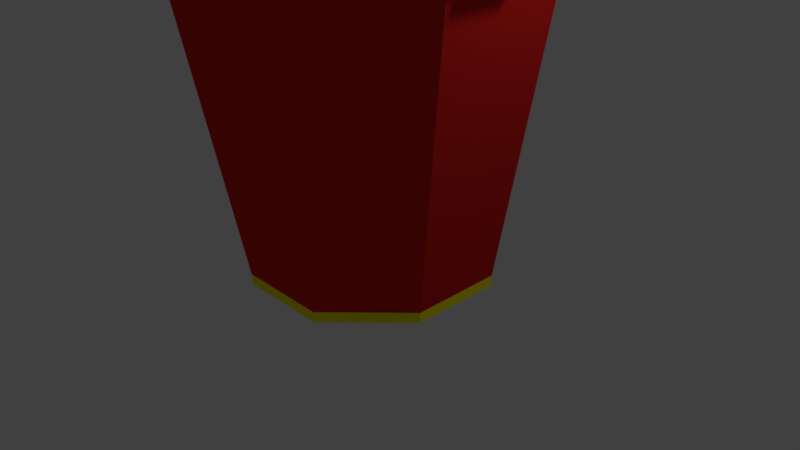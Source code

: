 # Source: BeachPale.blend  (saved by Blender 2.77.0; exported with 4.5.12 LTS)
import bpy
from mathutils import Matrix  # noqa: F401  (used for matrix-valued properties, if any)

bpy.ops.wm.read_factory_settings(use_empty=True)
scene = bpy.context.scene
scene.name = 'Scene'

# ---- collections
col_collection_1 = bpy.data.collections.new('Collection 1'); scene.collection.children.link(col_collection_1)

# ---- materials (node trees are filled in below, after node groups)
mat_pale_red_mat = bpy.data.materials.new('Pale_Red_Mat')
mat_pale_red_mat.alpha_threshold = 0.0
mat_pale_red_mat.use_transparent_shadow = False
mat_pale_red_mat.diffuse_color = (0.7357, 0.01978, 0.01731, 1.0)
mat_pale_red_mat.roughness = 0.5
mat_pale_yellow_mat = bpy.data.materials.new('Pale_Yellow_Mat')
mat_pale_yellow_mat.alpha_threshold = 0.0
mat_pale_yellow_mat.use_transparent_shadow = False
mat_pale_yellow_mat.diffuse_color = (1.0, 0.9433, 0.0, 1.0)
mat_pale_yellow_mat.roughness = 0.5

# ---- material node trees

# ---- world
world_world = bpy.data.worlds.new('World'); scene.world = world_world
world_world.color = (0.05088, 0.05088, 0.05088)
world_world.use_sun_shadow = False
world_world.sun_shadow_jitter_overblur = 0.0
world_world.cycles.sampling_method = 'MANUAL'

# ---- cameras
cam_camera = bpy.data.cameras.new('Camera')
cam_camera.clip_end = 100.0
cam_camera.lens = 35.0
cam_camera.sensor_width = 32.0
cam_camera.sensor_height = 18.0
cam_camera.ortho_scale = 7.314
cam_camera.dof.focus_distance = 0.0
cam_camera.dof.aperture_fstop = 128.0

# ---- lights
light_lamp = bpy.data.lights.new('Lamp', 'POINT')
light_lamp.transmission_factor = 0.0
light_lamp.cutoff_distance = 30.0
light_lamp.energy = 100.0
light_lamp.shadow_buffer_clip_start = 1.001
light_lamp.shadow_soft_size = 0.1
light_lamp.shadow_maximum_resolution = 0.006
light_lamp.use_absolute_resolution = True

# ---- meshes
me_cylinder = bpy.data.meshes.new('Cylinder')
me_cylinder.from_pydata([(0.0, 1.0, -1.0), (0.0002423, 1.427, 0.6948), (0.7071, 0.7071, -1.0), (1.009, 1.009, 0.6948), (1.0, 7.55e-08, -1.0), (1.427, 0.0005847, 0.6948), (0.7071, -0.7071, -1.0), (1.009, -1.008, 0.6948), (-3.258e-07, -1.0, -1.0), (0.0002419, -1.426, 0.6948), (-0.7071, -0.7071, -1.0), (-1.008, -1.008, 0.6948), (-1.0, 9.656e-07, -1.0), (-1.426, 0.000586, 0.6948), (-0.7071, 0.7071, -1.0), (-1.008, 1.009, 0.6948), (1.213, 1.214, 0.7325), (0.0002423, 1.716, 0.7325), (1.716, 0.0005847, 0.7325), (1.213, -1.212, 0.7325), (0.0002418, -1.715, 0.7325), (-1.213, -1.212, 0.7325), (-1.715, 0.0005862, 0.7325), (-1.213, 1.214, 0.7325), (1.014, 1.015, 0.8311), (0.0002422, 1.435, 0.8311), (1.434, 0.0005847, 0.8311), (1.014, -1.013, 0.8311), (0.0002418, -1.434, 0.8311), (-1.014, -1.013, 0.8311), (-1.434, 0.0005859, 0.8311), (-1.014, 1.015, 0.8311), (1.213, 1.214, 0.8311), (0.0002423, 1.716, 0.8311), (1.716, 0.0005847, 0.8311), (1.213, -1.212, 0.8311), (0.0002418, -1.715, 0.8311), (-1.213, -1.212, 0.8311), (-1.715, 0.0005862, 0.8311), (-1.213, 1.214, 0.8311), (-5.59e-16, 1.0, -1.056), (0.7071, 0.7071, -1.056), (1.0, 7.55e-08, -1.056), (0.7071, -0.7071, -1.056), (-3.258e-07, -1.0, -1.056), (-0.7071, -0.7071, -1.056), (-1.0, 9.656e-07, -1.056), (-0.7071, 0.7071, -1.056), (0.7569, 1.464, 0.8061), (0.4998, 1.57, 0.8061), (0.4998, 1.57, 0.7575), (0.7569, 1.464, 0.7575), (0.7583, 1.402, 0.7325), (0.7583, 1.402, 0.8311), (0.4551, 1.528, 0.7325), (0.4551, 1.528, 0.8311), (0.4767, 1.58, 0.7325), (0.4767, 1.58, 0.8311), (0.78, 1.454, 0.7325), (0.78, 1.454, 0.8311), (0.5123, 1.6, 0.7575), (0.5123, 1.6, 0.8061), (0.7694, 1.494, 0.7575), (0.7694, 1.494, 0.8061), (0.456, 1.53, 1.061), (0.4759, 1.578, 1.076), (0.7791, 1.452, 1.076), (0.7592, 1.404, 1.061), (0.3627, 1.305, 1.441), (0.3796, 1.345, 1.464), (0.6829, 1.22, 1.464), (0.6659, 1.179, 1.441), (0.1931, 0.8953, 1.812), (0.2057, 0.9257, 1.842), (0.509, 0.8001, 1.842), (0.4964, 0.7697, 1.812), (0.03044, 0.5027, 2.019), (0.03042, 0.5026, 2.056), (0.3336, 0.377, 2.056), (0.3337, 0.377, 2.019), (-0.7578, -1.401, 0.7325), (-0.7578, -1.401, 0.8311), (-0.4546, -1.526, 0.7325), (-0.4546, -1.526, 0.8311), (-0.7505, -1.455, 0.7602), (-0.4985, -1.56, 0.7602), (-0.7505, -1.455, 0.8034), (-0.4985, -1.56, 0.8034), (-0.7761, -1.445, 0.7325), (-0.4729, -1.57, 0.7325), (-0.7761, -1.445, 0.8311), (-0.4729, -1.57, 0.8311), (-0.7661, -1.493, 0.7602), (-0.514, -1.597, 0.7602), (-0.7661, -1.493, 0.8034), (-0.514, -1.597, 0.8034), (-0.7585, -1.402, 1.052), (-0.4553, -1.528, 1.052), (-0.7755, -1.443, 1.064), (-0.4722, -1.569, 1.064), (-0.6688, -1.186, 1.446), (-0.3655, -1.311, 1.446), (-0.6841, -1.223, 1.464), (-0.3809, -1.348, 1.464), (-0.545, -0.887, 1.783), (-0.2417, -1.013, 1.783), (-0.5555, -0.9125, 1.809), (-0.2523, -1.038, 1.809), (-0.3743, -0.4751, 2.018), (-0.07108, -0.6007, 2.018), (-0.374, -0.4743, 2.049), (-0.07073, -0.5999, 2.049)], [], [(5, 7, 6, 4), (7, 9, 8, 6), (9, 11, 10, 8), (11, 13, 12, 10), (13, 15, 14, 12), (15, 1, 0, 14), (3, 1, 17, 54, 52, 16), (1, 3, 2, 0), (8, 10, 45, 44), (3, 5, 4, 2), (9, 7, 19, 20), (15, 13, 22, 23), (5, 3, 16, 18), (11, 9, 20, 82, 80, 21), (1, 15, 23, 17), (7, 5, 18, 19), (13, 11, 21, 22), (17, 23, 39, 33), (22, 21, 37, 38), (20, 19, 35, 36), (18, 16, 32, 34), (23, 22, 38, 39), (19, 18, 34, 35), (25, 24, 32, 53, 55, 33), (24, 26, 34, 32), (26, 27, 35, 34), (27, 28, 36, 35), (28, 29, 37, 81, 83, 36), (29, 30, 38, 37), (30, 31, 39, 38), (31, 25, 33, 39), (12, 30, 29, 10), (28, 8, 10, 29), (27, 6, 8, 28), (26, 4, 6, 27), (24, 2, 4, 26), (25, 0, 2, 24), (31, 14, 0, 25), (30, 12, 14, 31), (40, 41, 42, 43, 44, 45, 46, 47), (14, 0, 40, 47), (4, 6, 43, 42), (10, 12, 46, 45), (0, 2, 41, 40), (6, 8, 44, 43), (12, 14, 47, 46), (2, 4, 42, 41), (0, 14, 12, 10, 8, 6, 4, 2), (57, 55, 64, 65), (52, 53, 32, 16), (54, 55, 57, 56), (52, 54, 56, 58), (49, 48, 63, 61), (54, 17, 33, 55), (53, 52, 58, 59), (49, 50, 56, 57), (51, 48, 59, 58), (48, 49, 57, 59), (50, 51, 58, 56), (63, 62, 60, 61), (50, 49, 61, 60), (51, 50, 60, 62), (48, 51, 62, 63), (64, 67, 71, 68), (53, 59, 66, 67), (55, 53, 67, 64), (59, 57, 65, 66), (71, 70, 74, 75), (67, 66, 70, 71), (66, 65, 69, 70), (65, 64, 68, 69), (74, 73, 77, 78), (70, 69, 73, 74), (69, 68, 72, 73), (68, 71, 75, 72), (76, 79, 78, 77), (73, 72, 76, 77), (72, 75, 79, 76), (75, 74, 78, 79), (21, 80, 81, 37), (36, 83, 82, 20), (81, 80, 88, 90), (85, 87, 95, 93), (90, 91, 99, 98), (82, 83, 91, 89), (80, 82, 89, 88), (85, 84, 88, 89), (86, 87, 91, 90), (87, 85, 89, 91), (84, 86, 90, 88), (93, 95, 94, 92), (84, 85, 93, 92), (86, 84, 92, 94), (87, 86, 94, 95), (98, 99, 103, 102), (83, 81, 96, 97), (91, 83, 97, 99), (81, 90, 98, 96), (100, 102, 106, 104), (96, 98, 102, 100), (97, 96, 100, 101), (99, 97, 101, 103), (107, 105, 109, 111), (101, 100, 104, 105), (103, 101, 105, 107), (102, 103, 107, 106), (109, 108, 110, 111), (106, 107, 111, 110), (104, 106, 110, 108), (105, 104, 108, 109), (78, 77, 110, 111), (76, 108, 110, 77), (78, 111, 109, 79), (79, 109, 108, 76)])
me_cylinder.polygons.foreach_set('material_index', [0, 0, 0, 0, 0, 0, 0, 0, 1, 0, 0, 0, 0, 0, 0, 0, 0, 0, 0, 0, 0, 0, 0, 0, 0, 0, 0, 0, 0, 0, 0, 0, 0, 0, 0, 0, 0, 0, 0, 0, 1, 1, 1, 1, 1, 1, 1, 0, 1, 0, 1, 0, 0, 0, 0, 1, 1, 1, 1, 0, 0, 0, 0, 1, 1, 1, 1, 1, 1, 1, 1, 1, 1, 1, 1, 0, 1, 1, 1, 0, 0, 1, 0, 1, 1, 0, 1, 1, 1, 1, 0, 0, 0, 0, 1, 1, 1, 1, 1, 1, 1, 1, 1, 1, 1, 1, 0, 1, 1, 1, 1, 1, 1, 1])
me_cylinder.materials.append(mat_pale_red_mat)
me_cylinder.materials.append(mat_pale_yellow_mat)
me_cylinder.use_remesh_preserve_volume = False
me_cylinder.use_remesh_preserve_attributes = False
me_cylinder.use_mirror_vertex_groups = False
me_cylinder.update()

# ---- objects
ob_cylinder = bpy.data.objects.new('Cylinder', me_cylinder)
ob_lamp = bpy.data.objects.new('Lamp', light_lamp)
ob_camera = bpy.data.objects.new('Camera', cam_camera)

# ---- transforms, parenting, visibility, modifiers, constraints
ob_cylinder.location = (0.008576, -0.001369, 2.428)
ob_cylinder.rotation_euler = (0.0, -0.0, -1.178)
ob_cylinder.scale = (1.589, 1.589, 2.386)
ob_cylinder.lineart.crease_threshold = 0.0
ob_lamp.location = (4.076, 1.005, 5.904)
ob_lamp.rotation_euler = (0.6503, 0.05522, 1.866)
ob_lamp.lock_rotations_4d = False
ob_lamp.empty_display_type = 'ARROWS'
ob_lamp.color = (0.0, 0.0, 0.0, 0.0)
ob_lamp.lineart.crease_threshold = 0.0
ob_camera.location = (7.481, -6.508, 5.344)
ob_camera.rotation_euler = (1.109, 0.01082, 0.8149)
ob_camera.lock_rotations_4d = False
ob_camera.empty_display_type = 'ARROWS'
ob_camera.color = (0.0, 0.0, 0.0, 0.0)
ob_camera.display_type = 'WIRE'
ob_camera.lineart.crease_threshold = 0.0

# ---- collection membership
col_collection_1.objects.link(ob_cylinder)
col_collection_1.objects.link(ob_lamp)
col_collection_1.objects.link(ob_camera)

# ---- scene / render settings (as saved in the file)
scene.camera = ob_camera
scene.frame_start = 1; scene.frame_end = 250; scene.frame_set(1)
scene.render.engine = 'BLENDER_EEVEE_NEXT'
scene.render.resolution_percentage = 50
scene.render.dither_intensity = 0.0
scene.cycles.use_denoising = False
scene.cycles.samples = 128
scene.cycles.sampling_pattern = 'TABULATED_SOBOL'
scene.cycles.light_sampling_threshold = 0.0
scene.cycles.use_adaptive_sampling = False
scene.cycles.use_light_tree = False
scene.cycles.blur_glossy = 0.0
scene.cycles.sample_clamp_indirect = 0.0
scene.view_settings.view_transform = 'Standard'
bpy.context.view_layer.update()
